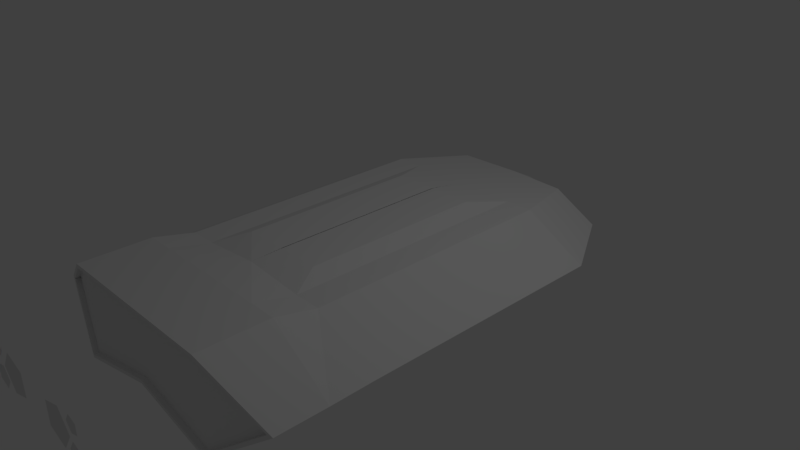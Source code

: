 # Source: carrier.blend  (saved by Blender 2.79.0; exported with 4.5.12 LTS)
import bpy
from mathutils import Matrix  # noqa: F401  (used for matrix-valued properties, if any)

bpy.ops.wm.read_factory_settings(use_empty=True)
scene = bpy.context.scene
scene.name = 'Scene'

# ---- collections
col_collection_1 = bpy.data.collections.new('Collection 1'); scene.collection.children.link(col_collection_1)

# ---- materials (node trees are filled in below, after node groups)
mat_material_001 = bpy.data.materials.new('Material.001')
mat_material_001.alpha_threshold = 0.0
mat_material_001.use_transparent_shadow = False
mat_material_001.roughness = 0.5
mat_material_001.specular_intensity = 0.0
mat_material_002 = bpy.data.materials.new('Material.002')
mat_material_002.alpha_threshold = 0.0
mat_material_002.use_transparent_shadow = False
mat_material_002.diffuse_color = (0.1405, 0.7771, 0.8, 1.0)
mat_material_002.roughness = 0.5
mat_material_003 = bpy.data.materials.new('Material.003')
mat_material_003.alpha_threshold = 0.0
mat_material_003.use_transparent_shadow = False
mat_material_003.diffuse_color = (1.0, 1.0, 1.0, 1.0)
mat_material_003.roughness = 0.5

# ---- material node trees

# ---- world
world_world = bpy.data.worlds.new('World'); scene.world = world_world
world_world.color = (0.05088, 0.05088, 0.05088)
world_world.use_sun_shadow = False
world_world.sun_shadow_jitter_overblur = 0.0
world_world.cycles.sampling_method = 'MANUAL'

# ---- cameras
cam_camera = bpy.data.cameras.new('Camera')
cam_camera.clip_end = 100.0
cam_camera.lens = 35.0
cam_camera.sensor_width = 32.0
cam_camera.sensor_height = 18.0
cam_camera.ortho_scale = 7.314
cam_camera.dof.focus_distance = 0.0
cam_camera.dof.aperture_fstop = 128.0

# ---- lights
light_lamp = bpy.data.lights.new('Lamp', 'POINT')
light_lamp.transmission_factor = 0.0
light_lamp.cutoff_distance = 30.0
light_lamp.energy = 100.0
light_lamp.shadow_buffer_clip_start = 1.001
light_lamp.shadow_soft_size = 0.1
light_lamp.shadow_maximum_resolution = 0.006
light_lamp.use_absolute_resolution = True

# ---- meshes
me_cube_001 = bpy.data.meshes.new('Cube.001')
me_cube_001.from_pydata([(-2.071, -2.338, 0.0), (-1.204, -2.338, 0.6117), (-1.204, -2.338, -0.4604), (0.0, -3.274, -0.3227), (0.0, -3.274, 0.5663), (-1.194, -3.277, -0.5972), (-1.19, -3.276, 0.5663), (-1.993, -3.029, -0.001001), (0.0, -2.338, 0.6117), (0.0, -2.338, -0.3693), (-1.926, -1.604, -0.07374), (-1.204, -1.771, 0.4807), (-1.349, -1.604, -0.4047), (0.0, -1.771, 0.5543), (0.0, -1.771, -0.4604), (-1.926, 1.54, -0.07374), (-1.204, 1.708, 0.4807), (-1.349, 1.54, -0.4047), (0.0, 1.708, 0.4807), (0.0, 1.708, -0.4604), (-1.48, 2.772, 0.008128), (-0.8604, 2.772, 0.3449), (-0.8604, 2.772, -0.3475), (0.0, 2.814, 0.3449), (0.0, 2.815, -0.3279), (-0.5673, 3.09, 0.005902), (-0.3297, 3.146, 0.135), (-0.3297, 3.146, -0.1304), (0.0, 3.214, 0.135), (0.0, 3.214, -0.1229), (-1.204, -1.771, -0.488), (-2.071, -1.771, 0.009568), (-1.204, 1.708, -0.488), (-2.071, 1.708, 0.009568), (-0.8584, -1.604, -0.4047), (-1.435, -1.604, -0.07374), (-0.8584, 1.54, -0.4047), (-1.435, 1.54, -0.07374), (-0.8359, -3.274, 0.5663), (-0.8359, -2.338, 0.6117), (-0.8359, -1.771, 0.4807), (-0.8359, 1.708, 0.4807), (-0.5975, 2.785, 0.3449), (-0.229, 3.167, 0.135), (0.003714, -1.351, 0.572), (0.003714, 1.147, 0.572), (-0.5964, -1.351, 0.572), (-0.5964, 1.147, 0.572), (-0.9622, -4.363, 0.2575), (-0.8321, -4.363, 0.2997), (-0.2873, -4.363, -0.1569), (-0.5838, -4.363, -0.2532), (-0.2873, -4.363, 0.1548), (-0.7671, -4.363, -0.001029), (-0.5838, -4.363, 0.2512), (-0.9922, -4.363, -0.08394), (-0.8182, -4.363, -0.02742), (-0.9922, -4.363, -0.2669), (-0.8182, -4.363, -0.3234), (-0.7107, -4.363, -0.1754), (-0.9622, -4.363, 0.1206), (-0.8321, -4.363, 0.07833), (-0.7516, -4.363, 0.189), (-0.846, -3.274, -0.5172), (0.0, 3.214, -0.03691), (0.0, 3.214, -0.1229), (0.0, 3.214, -0.07988), (-2.071, -3.014, 0.0), (-1.204, -3.274, 0.6117), (-0.8359, -3.274, 0.6117), (-0.8359, -3.274, -0.5615), (0.0, -3.274, -0.3693), (-1.204, -3.274, -0.646), (0.0, -3.274, 0.6117), (0.0, -3.205, -0.3227), (-1.077, -3.207, 0.0), (-1.993, -2.96, -0.001001), (-1.194, -3.208, -0.5972), (-1.19, -3.208, 0.5663), (0.0, -3.205, 0.5663), (-0.8359, -3.205, 0.5663), (-0.846, -3.205, -0.5172)], [], [(72, 67, 0, 2), (69, 73, 8, 39), (67, 68, 1, 0), (71, 70, 72, 2, 9), (9, 2, 30, 14), (0, 1, 11, 31), (2, 0, 31, 30), (39, 8, 13, 40), (18, 41, 47, 45), (17, 12, 34, 36), (31, 11, 16, 33), (14, 30, 32, 19), (41, 18, 23, 42), (32, 33, 20, 22), (33, 16, 21, 20), (19, 32, 22, 24), (20, 21, 26, 25), (24, 22, 27, 29), (42, 23, 28, 43), (22, 20, 25, 27), (28, 64, 66, 65, 29, 27, 25, 26, 43), (10, 12, 30, 31), (17, 15, 33, 32), (15, 10, 31, 33), (12, 17, 32, 30), (34, 35, 37, 36), (15, 17, 36, 37), (10, 15, 37, 35), (12, 10, 35, 34), (21, 42, 43, 26), (16, 41, 42, 21), (11, 40, 41, 16), (1, 39, 40, 11), (68, 69, 39, 1), (46, 44, 45, 47), (13, 18, 45, 44), (41, 40, 46, 47), (40, 13, 44, 46), (55, 57, 58, 59, 56), (48, 60, 61, 62, 49), (53, 51, 50, 52, 54), (7, 5, 77, 76), (7, 6, 68, 67), (6, 38, 69, 68), (3, 63, 70, 71), (5, 7, 67, 72), (38, 4, 73, 69), (63, 5, 72, 70), (77, 75, 76), (78, 76, 75), (78, 75, 77, 81, 74, 79, 80), (6, 7, 76, 78), (4, 38, 80, 79), (38, 6, 78, 80), (5, 63, 81, 77), (63, 3, 74, 81)])
me_cube_001.polygons.foreach_set('material_index', [0, 0, 0, 0, 0, 0, 0, 0, 0, 0, 0, 0, 0, 0, 0, 0, 0, 0, 0, 0, 0, 0, 0, 0, 0, 2, 0, 0, 0, 0, 0, 0, 0, 0, 0, 0, 0, 0, 0, 0, 0, 0, 0, 0, 0, 0, 0, 0, 0, 0, 0, 0, 0, 0, 0, 0])
me_cube_001.materials.append(mat_material_001)
me_cube_001.materials.append(mat_material_002)
me_cube_001.materials.append(mat_material_003)
me_cube_001.use_remesh_preserve_volume = False
me_cube_001.use_remesh_preserve_attributes = False
me_cube_001.use_mirror_vertex_groups = False
me_cube_001.update()

# ---- objects
ob_cube = bpy.data.objects.new('Cube', me_cube_001)
ob_lamp = bpy.data.objects.new('Lamp', light_lamp)
ob_camera = bpy.data.objects.new('Camera', cam_camera)

# ---- transforms, parenting, visibility, modifiers, constraints
ob_cube.location = (0.0, 0.0, 0.0)
ob_cube.lineart.crease_threshold = 0.0
_m = ob_cube.modifiers.new('Mirror', 'MIRROR')
_m = ob_cube.modifiers.new('Triangulate', 'TRIANGULATE')
ob_lamp.location = (4.076, 1.005, 5.904)
ob_lamp.rotation_euler = (0.6503, 0.05522, 1.866)
ob_lamp.lock_rotations_4d = False
ob_lamp.empty_display_type = 'ARROWS'
ob_lamp.color = (0.0, 0.0, 0.0, 0.0)
ob_lamp.lineart.crease_threshold = 0.0
ob_camera.location = (7.481, -6.508, 5.344)
ob_camera.rotation_euler = (1.109, 0.0, 0.8149)
ob_camera.lock_rotations_4d = False
ob_camera.empty_display_type = 'ARROWS'
ob_camera.color = (0.0, 0.0, 0.0, 0.0)
ob_camera.display_type = 'WIRE'
ob_camera.lineart.crease_threshold = 0.0

# ---- collection membership
col_collection_1.objects.link(ob_cube)
col_collection_1.objects.link(ob_lamp)
col_collection_1.objects.link(ob_camera)

# ---- scene / render settings (as saved in the file)
scene.camera = ob_camera
scene.frame_start = 1; scene.frame_end = 250; scene.frame_set(1)
scene.render.engine = 'BLENDER_EEVEE_NEXT'
scene.render.resolution_percentage = 50
scene.render.dither_intensity = 0.0
scene.cycles.use_denoising = False
scene.cycles.samples = 128
scene.cycles.sampling_pattern = 'TABULATED_SOBOL'
scene.cycles.use_adaptive_sampling = False
scene.cycles.use_light_tree = False
scene.cycles.blur_glossy = 0.0
scene.cycles.sample_clamp_indirect = 0.0
scene.view_settings.view_transform = 'Standard'
bpy.context.view_layer.update()
